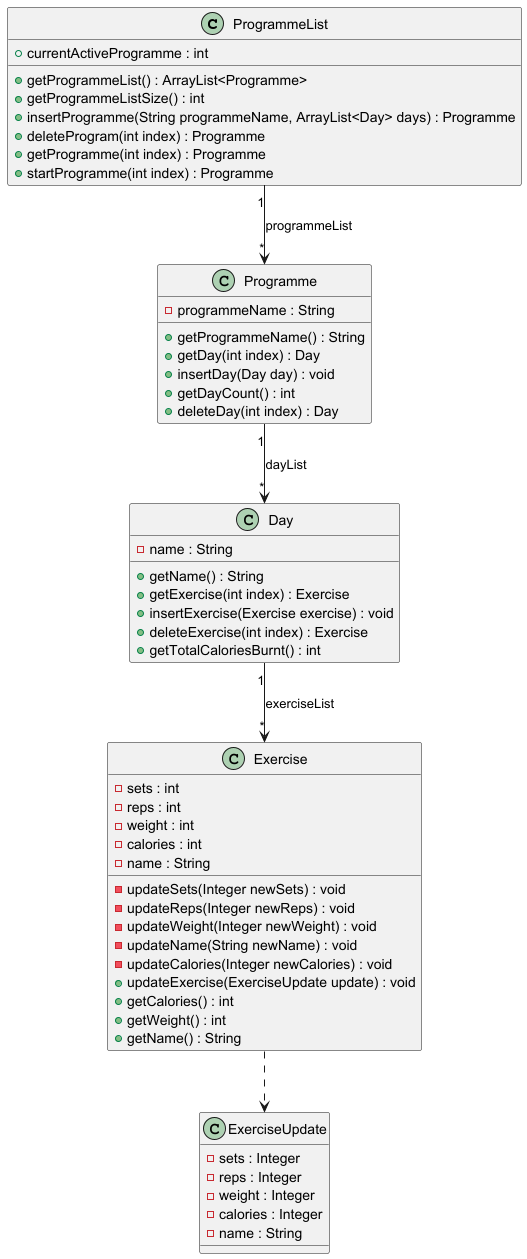

The diagram above was rendered by PlantUML. Its source (embedded in the PNG):
@startuml

class ProgrammeList {
    + currentActiveProgramme : int
    + getProgrammeList() : ArrayList<Programme>
    + getProgrammeListSize() : int
    + insertProgramme(String programmeName, ArrayList<Day> days) : Programme
    + deleteProgram(int index) : Programme
    + getProgramme(int index) : Programme
    + startProgramme(int index) : Programme
}

class Programme {
    - programmeName : String
    + getProgrammeName() : String
    + getDay(int index) : Day
    + insertDay(Day day) : void
    + getDayCount() : int
    + deleteDay(int index) : Day
}

class Day {
    - name : String
    + getName() : String
    + getExercise(int index) : Exercise
    + insertExercise(Exercise exercise) : void
    + deleteExercise(int index) : Exercise
    + getTotalCaloriesBurnt() : int
}

class Exercise {
    - sets : int
    - reps : int
    - weight : int
    - calories : int
    - name : String
    - updateSets(Integer newSets) : void
    - updateReps(Integer newReps) : void
    - updateWeight(Integer newWeight) : void
    - updateName(String newName) : void
    - updateCalories(Integer newCalories) : void
    + updateExercise(ExerciseUpdate update) : void
    + getCalories() : int
    + getWeight() : int
    + getName() : String
}

class ExerciseUpdate {
    - sets : Integer
    - reps : Integer
    - weight : Integer
    - calories : Integer
    - name : String
}

ProgrammeList "1" --> "*" Programme : programmeList
Programme "1" --> "*" Day : dayList
Day "1" --> "*" Exercise : exerciseList
Exercise ..> ExerciseUpdate

@enduml